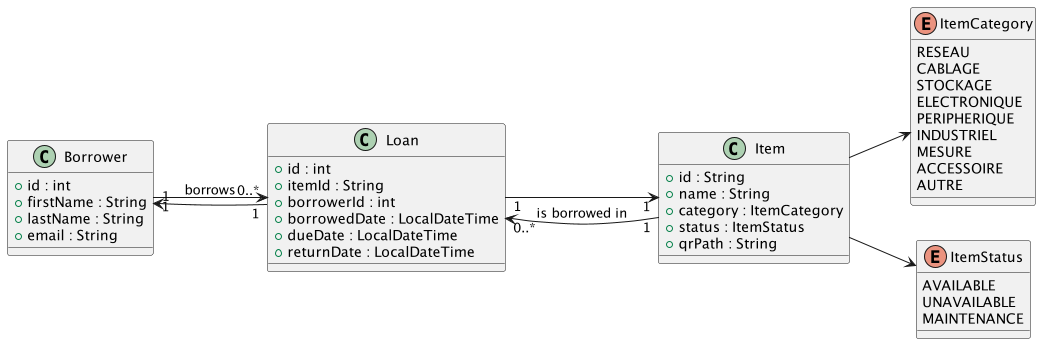

The diagram above was rendered by PlantUML. Its source (embedded in the PNG):
@startuml
left to right direction
scale max 1000 width
skinparam dpi 100
' ===================== CLASSES =====================

class Borrower {
    + id : int
    + firstName : String
    + lastName : String
    + email : String
}

class Item {
    + id : String
    + name : String
    + category : ItemCategory
    + status : ItemStatus
    + qrPath : String
}

class Loan {
    + id : int
    + itemId : String
    + borrowerId : int
    + borrowedDate : LocalDateTime
    + dueDate : LocalDateTime
    + returnDate : LocalDateTime
}

' ===================== ENUMS =====================

enum ItemCategory {
    RESEAU
    CABLAGE
    STOCKAGE
    ELECTRONIQUE
    PERIPHERIQUE
    INDUSTRIEL
    MESURE
    ACCESSOIRE
    AUTRE
}

enum ItemStatus {
    AVAILABLE
    UNAVAILABLE
    MAINTENANCE
}

' ===================== RELATIONS =====================

' Un borrower peut avoir plusieurs loans
Borrower "1" --> "0..*" Loan : borrows

' Un item peut apparaître dans plusieurs loans (historique)
Item "1" --> "0..*" Loan : is borrowed in

' Chaque loan appartient obligatoirement à un borrower
Loan "1" --> "1" Borrower

' Chaque loan concerne un item
Loan "1" --> "1" Item

' ===================== ENUM LINKS =====================

Item --> ItemCategory
Item --> ItemStatus

@enduml